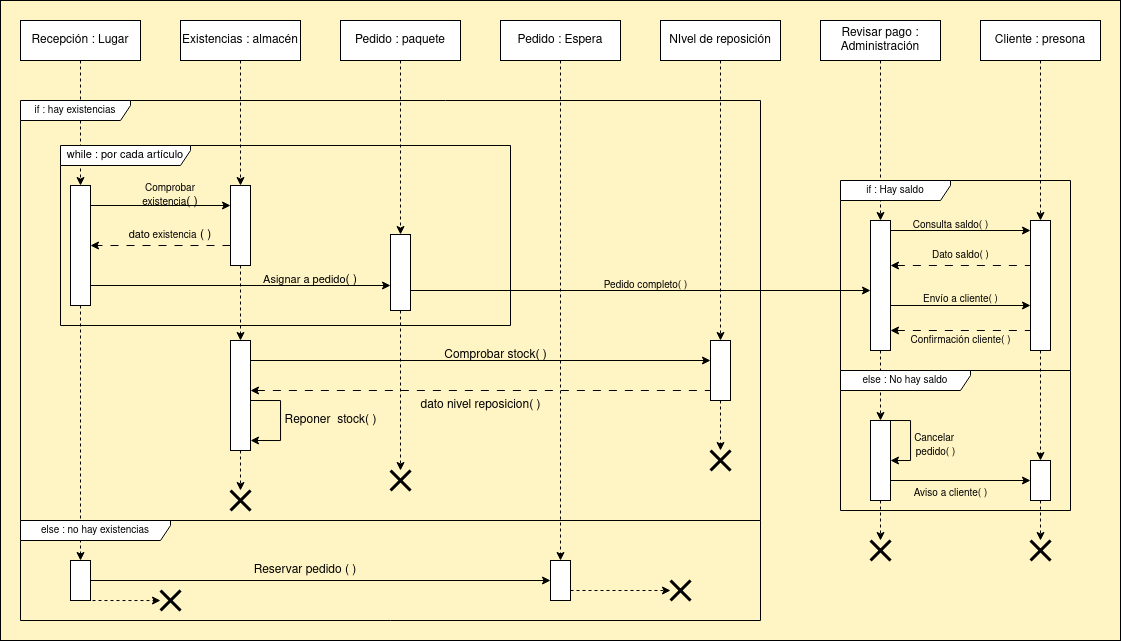

The diagram above was exported from draw.io. Its source (the exported page's mxGraphModel, read from the mxfile embedded in the PNG):
<mxGraphModel dx="699" dy="353" grid="1" gridSize="10" guides="1" tooltips="1" connect="1" arrows="0" fold="1" page="1" pageScale="1" pageWidth="1169" pageHeight="827" background="#FFF4C3" math="0" shadow="0">
  <root>
    <mxCell id="0" />
    <mxCell id="1" parent="0" />
    <mxCell id="hxGihY_tEhizg9hLPqqv-1" style="edgeStyle=orthogonalEdgeStyle;rounded=0;orthogonalLoop=1;jettySize=auto;html=1;exitX=0.5;exitY=1;exitDx=0;exitDy=0;entryX=0.5;entryY=0;entryDx=0;entryDy=0;dashed=1;" parent="1" source="OzoSG0Pu-Z7uOkjksjxz-1" target="OzoSG0Pu-Z7uOkjksjxz-3" edge="1">
      <mxGeometry relative="1" as="geometry" />
    </mxCell>
    <mxCell id="OzoSG0Pu-Z7uOkjksjxz-1" value="Recepción : Lugar" style="rounded=0;whiteSpace=wrap;html=1;" parent="1" vertex="1">
      <mxGeometry x="40" y="120" width="120" height="40" as="geometry" />
    </mxCell>
    <mxCell id="hxGihY_tEhizg9hLPqqv-10" style="edgeStyle=orthogonalEdgeStyle;rounded=0;orthogonalLoop=1;jettySize=auto;html=1;exitX=0.5;exitY=1;exitDx=0;exitDy=0;entryX=0.5;entryY=0;entryDx=0;entryDy=0;dashed=1;" parent="1" source="OzoSG0Pu-Z7uOkjksjxz-3" target="LxIDmFdK8Zu4CFaYpn0N-18" edge="1">
      <mxGeometry relative="1" as="geometry" />
    </mxCell>
    <mxCell id="OzoSG0Pu-Z7uOkjksjxz-3" value="" style="rounded=0;whiteSpace=wrap;html=1;" parent="1" vertex="1">
      <mxGeometry x="90" y="285" width="20" height="120" as="geometry" />
    </mxCell>
    <mxCell id="OzoSG0Pu-Z7uOkjksjxz-10" value="Reservar pedido ( )" style="text;html=1;align=center;verticalAlign=middle;whiteSpace=wrap;rounded=0;" parent="1" vertex="1">
      <mxGeometry x="270" y="655" width="110" height="30" as="geometry" />
    </mxCell>
    <mxCell id="OzoSG0Pu-Z7uOkjksjxz-16" value="" style="shape=umlDestroy;whiteSpace=wrap;html=1;strokeWidth=3;targetShapes=umlLifeline;" parent="1" vertex="1">
      <mxGeometry x="180" y="690" width="20" height="20" as="geometry" />
    </mxCell>
    <mxCell id="ZeQWAFRNg3F0iEA5SLW--3" style="rounded=0;orthogonalLoop=1;jettySize=auto;html=1;exitX=1;exitY=0.5;exitDx=0;exitDy=0;" parent="1" edge="1">
      <mxGeometry relative="1" as="geometry">
        <mxPoint x="110" y="385" as="sourcePoint" />
        <mxPoint x="410" y="385" as="targetPoint" />
      </mxGeometry>
    </mxCell>
    <mxCell id="hxGihY_tEhizg9hLPqqv-9" style="edgeStyle=orthogonalEdgeStyle;rounded=0;orthogonalLoop=1;jettySize=auto;html=1;exitX=0.5;exitY=1;exitDx=0;exitDy=0;entryX=0.5;entryY=0;entryDx=0;entryDy=0;dashed=1;" parent="1" source="LxIDmFdK8Zu4CFaYpn0N-3" target="LxIDmFdK8Zu4CFaYpn0N-14" edge="1">
      <mxGeometry relative="1" as="geometry" />
    </mxCell>
    <mxCell id="LxIDmFdK8Zu4CFaYpn0N-3" value="Pedido : paquete" style="rounded=0;whiteSpace=wrap;html=1;" parent="1" vertex="1">
      <mxGeometry x="360" y="120" width="120" height="40" as="geometry" />
    </mxCell>
    <mxCell id="hxGihY_tEhizg9hLPqqv-5" style="edgeStyle=orthogonalEdgeStyle;rounded=0;orthogonalLoop=1;jettySize=auto;html=1;exitX=0.5;exitY=1;exitDx=0;exitDy=0;dashed=1;" parent="1" source="LxIDmFdK8Zu4CFaYpn0N-4" target="LxIDmFdK8Zu4CFaYpn0N-6" edge="1">
      <mxGeometry relative="1" as="geometry" />
    </mxCell>
    <mxCell id="LxIDmFdK8Zu4CFaYpn0N-4" value="Existencias : almacén" style="rounded=0;whiteSpace=wrap;html=1;" parent="1" vertex="1">
      <mxGeometry x="200" y="120" width="120" height="40" as="geometry" />
    </mxCell>
    <mxCell id="hxGihY_tEhizg9hLPqqv-14" style="edgeStyle=orthogonalEdgeStyle;rounded=0;orthogonalLoop=1;jettySize=auto;html=1;exitX=0.5;exitY=1;exitDx=0;exitDy=0;dashed=1;" parent="1" source="LxIDmFdK8Zu4CFaYpn0N-5" target="LxIDmFdK8Zu4CFaYpn0N-26" edge="1">
      <mxGeometry relative="1" as="geometry" />
    </mxCell>
    <mxCell id="LxIDmFdK8Zu4CFaYpn0N-5" value="NIvel de reposición" style="rounded=0;whiteSpace=wrap;html=1;" parent="1" vertex="1">
      <mxGeometry x="680" y="120" width="120" height="40" as="geometry" />
    </mxCell>
    <mxCell id="hxGihY_tEhizg9hLPqqv-2" style="edgeStyle=orthogonalEdgeStyle;rounded=0;orthogonalLoop=1;jettySize=auto;html=1;exitX=0;exitY=0.75;exitDx=0;exitDy=0;entryX=1;entryY=0.5;entryDx=0;entryDy=0;dashed=1;dashPattern=8 8;" parent="1" source="LxIDmFdK8Zu4CFaYpn0N-6" target="OzoSG0Pu-Z7uOkjksjxz-3" edge="1">
      <mxGeometry relative="1" as="geometry" />
    </mxCell>
    <mxCell id="hxGihY_tEhizg9hLPqqv-6" style="edgeStyle=orthogonalEdgeStyle;rounded=0;orthogonalLoop=1;jettySize=auto;html=1;exitX=0.5;exitY=1;exitDx=0;exitDy=0;entryX=0.5;entryY=0;entryDx=0;entryDy=0;dashed=1;" parent="1" source="LxIDmFdK8Zu4CFaYpn0N-6" target="LxIDmFdK8Zu4CFaYpn0N-22" edge="1">
      <mxGeometry relative="1" as="geometry" />
    </mxCell>
    <mxCell id="LxIDmFdK8Zu4CFaYpn0N-6" value="" style="rounded=0;whiteSpace=wrap;html=1;" parent="1" vertex="1">
      <mxGeometry x="250" y="285" width="20" height="80" as="geometry" />
    </mxCell>
    <mxCell id="LxIDmFdK8Zu4CFaYpn0N-9" style="edgeStyle=orthogonalEdgeStyle;rounded=0;orthogonalLoop=1;jettySize=auto;html=1;exitX=1;exitY=0.25;exitDx=0;exitDy=0;" parent="1" edge="1">
      <mxGeometry relative="1" as="geometry">
        <mxPoint x="110" y="305" as="sourcePoint" />
        <mxPoint x="250" y="305" as="targetPoint" />
      </mxGeometry>
    </mxCell>
    <mxCell id="LxIDmFdK8Zu4CFaYpn0N-10" value="&lt;font style=&quot;font-size: 10px;&quot;&gt;Comprobar&lt;/font&gt;&lt;font style=&quot;font-size: 10px;&quot;&gt; &lt;/font&gt;&lt;font style=&quot;font-size: 10px;&quot;&gt;existencia&lt;/font&gt;( )" style="text;html=1;align=center;verticalAlign=middle;whiteSpace=wrap;rounded=0;" parent="1" vertex="1">
      <mxGeometry x="140" y="280" width="100" height="30" as="geometry" />
    </mxCell>
    <mxCell id="LxIDmFdK8Zu4CFaYpn0N-11" value="&lt;font style=&quot;font-size: 11px;&quot;&gt;dato&lt;/font&gt;&lt;font style=&quot;font-size: 10px;&quot;&gt; &lt;/font&gt;&lt;font style=&quot;font-size: 10px;&quot;&gt;existencia&lt;/font&gt; ( )" style="text;html=1;align=center;verticalAlign=middle;whiteSpace=wrap;rounded=0;" parent="1" vertex="1">
      <mxGeometry x="140" y="320" width="100" height="30" as="geometry" />
    </mxCell>
    <mxCell id="LxIDmFdK8Zu4CFaYpn0N-13" value="&lt;font style=&quot;font-size: 10px;&quot;&gt;if : hay existencias&lt;/font&gt;" style="shape=umlFrame;whiteSpace=wrap;html=1;pointerEvents=0;width=110;height=20;" parent="1" vertex="1">
      <mxGeometry x="40" y="200" width="740" height="420" as="geometry" />
    </mxCell>
    <mxCell id="XhrjxvT95i7WExqRr9ik-10" style="rounded=0;orthogonalLoop=1;jettySize=auto;html=1;entryX=0;entryY=0.75;entryDx=0;entryDy=0;" edge="1" parent="1">
      <mxGeometry relative="1" as="geometry">
        <mxPoint x="430" y="390" as="sourcePoint" />
        <mxPoint x="890" y="390" as="targetPoint" />
      </mxGeometry>
    </mxCell>
    <mxCell id="XhrjxvT95i7WExqRr9ik-39" style="edgeStyle=orthogonalEdgeStyle;rounded=0;orthogonalLoop=1;jettySize=auto;html=1;exitX=0.5;exitY=1;exitDx=0;exitDy=0;dashed=1;" edge="1" parent="1" source="LxIDmFdK8Zu4CFaYpn0N-14" target="XhrjxvT95i7WExqRr9ik-38">
      <mxGeometry relative="1" as="geometry" />
    </mxCell>
    <mxCell id="LxIDmFdK8Zu4CFaYpn0N-14" value="" style="rounded=0;whiteSpace=wrap;html=1;" parent="1" vertex="1">
      <mxGeometry x="410" y="334" width="20" height="76" as="geometry" />
    </mxCell>
    <mxCell id="LxIDmFdK8Zu4CFaYpn0N-15" value="&lt;font style=&quot;font-size: 11px;&quot;&gt;Asignar a pedido&lt;/font&gt;( )" style="text;html=1;align=center;verticalAlign=middle;whiteSpace=wrap;rounded=0;" parent="1" vertex="1">
      <mxGeometry x="280" y="365" width="100" height="30" as="geometry" />
    </mxCell>
    <mxCell id="hxGihY_tEhizg9hLPqqv-11" style="edgeStyle=orthogonalEdgeStyle;rounded=0;orthogonalLoop=1;jettySize=auto;html=1;exitX=0.5;exitY=1;exitDx=0;exitDy=0;entryX=0.5;entryY=0;entryDx=0;entryDy=0;dashed=1;" parent="1" source="LxIDmFdK8Zu4CFaYpn0N-16" target="LxIDmFdK8Zu4CFaYpn0N-19" edge="1">
      <mxGeometry relative="1" as="geometry" />
    </mxCell>
    <mxCell id="LxIDmFdK8Zu4CFaYpn0N-16" value="Pedido : Espera" style="rounded=0;whiteSpace=wrap;html=1;" parent="1" vertex="1">
      <mxGeometry x="520" y="120" width="120" height="40" as="geometry" />
    </mxCell>
    <mxCell id="LxIDmFdK8Zu4CFaYpn0N-17" value="&lt;font style=&quot;font-size: 10px;&quot;&gt;else&lt;/font&gt;&lt;font style=&quot;font-size: 10px;&quot;&gt; : no hay existencias&lt;/font&gt;" style="shape=umlFrame;whiteSpace=wrap;html=1;pointerEvents=0;width=150;height=20;" parent="1" vertex="1">
      <mxGeometry x="40" y="620" width="740" height="100" as="geometry" />
    </mxCell>
    <mxCell id="LxIDmFdK8Zu4CFaYpn0N-21" style="edgeStyle=orthogonalEdgeStyle;rounded=0;orthogonalLoop=1;jettySize=auto;html=1;exitX=1;exitY=0.5;exitDx=0;exitDy=0;entryX=0;entryY=0.5;entryDx=0;entryDy=0;" parent="1" source="LxIDmFdK8Zu4CFaYpn0N-18" target="LxIDmFdK8Zu4CFaYpn0N-19" edge="1">
      <mxGeometry relative="1" as="geometry" />
    </mxCell>
    <mxCell id="XhrjxvT95i7WExqRr9ik-44" style="edgeStyle=orthogonalEdgeStyle;rounded=0;orthogonalLoop=1;jettySize=auto;html=1;exitX=0.5;exitY=1;exitDx=0;exitDy=0;dashed=1;" edge="1" parent="1" source="LxIDmFdK8Zu4CFaYpn0N-18" target="OzoSG0Pu-Z7uOkjksjxz-16">
      <mxGeometry relative="1" as="geometry">
        <Array as="points">
          <mxPoint x="130" y="700" />
          <mxPoint x="130" y="700" />
        </Array>
      </mxGeometry>
    </mxCell>
    <mxCell id="LxIDmFdK8Zu4CFaYpn0N-18" value="" style="rounded=0;whiteSpace=wrap;html=1;" parent="1" vertex="1">
      <mxGeometry x="90" y="660" width="20" height="40" as="geometry" />
    </mxCell>
    <mxCell id="XhrjxvT95i7WExqRr9ik-37" style="edgeStyle=orthogonalEdgeStyle;rounded=0;orthogonalLoop=1;jettySize=auto;html=1;exitX=1;exitY=0.75;exitDx=0;exitDy=0;dashed=1;" edge="1" parent="1" source="LxIDmFdK8Zu4CFaYpn0N-19" target="XhrjxvT95i7WExqRr9ik-35">
      <mxGeometry relative="1" as="geometry" />
    </mxCell>
    <mxCell id="LxIDmFdK8Zu4CFaYpn0N-19" value="" style="rounded=0;whiteSpace=wrap;html=1;" parent="1" vertex="1">
      <mxGeometry x="570" y="660" width="20" height="40" as="geometry" />
    </mxCell>
    <mxCell id="XhrjxvT95i7WExqRr9ik-28" style="edgeStyle=orthogonalEdgeStyle;rounded=0;orthogonalLoop=1;jettySize=auto;html=1;exitX=0.5;exitY=1;exitDx=0;exitDy=0;dashed=1;" edge="1" parent="1" source="LxIDmFdK8Zu4CFaYpn0N-22" target="XhrjxvT95i7WExqRr9ik-27">
      <mxGeometry relative="1" as="geometry" />
    </mxCell>
    <mxCell id="LxIDmFdK8Zu4CFaYpn0N-22" value="" style="rounded=0;whiteSpace=wrap;html=1;" parent="1" vertex="1">
      <mxGeometry x="250" y="440" width="20" height="110" as="geometry" />
    </mxCell>
    <mxCell id="LxIDmFdK8Zu4CFaYpn0N-23" value="Comprobar stock( )" style="text;html=1;align=center;verticalAlign=middle;resizable=0;points=[];autosize=1;strokeColor=none;fillColor=none;" parent="1" vertex="1">
      <mxGeometry x="450" y="440" width="130" height="30" as="geometry" />
    </mxCell>
    <mxCell id="LxIDmFdK8Zu4CFaYpn0N-24" style="edgeStyle=orthogonalEdgeStyle;rounded=0;orthogonalLoop=1;jettySize=auto;html=1;entryX=1;entryY=0.75;entryDx=0;entryDy=0;" parent="1" edge="1">
      <mxGeometry relative="1" as="geometry">
        <mxPoint x="270" y="500" as="sourcePoint" />
        <mxPoint x="270.03000000000003" y="540" as="targetPoint" />
        <Array as="points">
          <mxPoint x="300" y="500" />
          <mxPoint x="300" y="540" />
        </Array>
      </mxGeometry>
    </mxCell>
    <mxCell id="LxIDmFdK8Zu4CFaYpn0N-25" value="Reponer&amp;nbsp; stock( )" style="text;html=1;align=center;verticalAlign=middle;resizable=0;points=[];autosize=1;strokeColor=none;fillColor=none;" parent="1" vertex="1">
      <mxGeometry x="290" y="505" width="120" height="30" as="geometry" />
    </mxCell>
    <mxCell id="LxIDmFdK8Zu4CFaYpn0N-30" value="dato nivel reposicion( )" style="text;html=1;align=center;verticalAlign=middle;resizable=0;points=[];autosize=1;strokeColor=none;fillColor=none;" parent="1" vertex="1">
      <mxGeometry x="430" y="490" width="140" height="30" as="geometry" />
    </mxCell>
    <mxCell id="YLJ8_a-3jchEFjO90hL9-1" value="&lt;font style=&quot;font-size: 11px;&quot;&gt;while : por cada artículo&lt;br&gt;&lt;/font&gt;" style="shape=umlFrame;whiteSpace=wrap;html=1;pointerEvents=0;width=130;height=20;" parent="1" vertex="1">
      <mxGeometry x="80" y="245" width="450" height="180" as="geometry" />
    </mxCell>
    <mxCell id="XhrjxvT95i7WExqRr9ik-30" style="edgeStyle=orthogonalEdgeStyle;rounded=0;orthogonalLoop=1;jettySize=auto;html=1;exitX=0.5;exitY=1;exitDx=0;exitDy=0;dashed=1;" edge="1" parent="1" source="LxIDmFdK8Zu4CFaYpn0N-26" target="XhrjxvT95i7WExqRr9ik-29">
      <mxGeometry relative="1" as="geometry" />
    </mxCell>
    <mxCell id="LxIDmFdK8Zu4CFaYpn0N-26" value="" style="rounded=0;whiteSpace=wrap;html=1;" parent="1" vertex="1">
      <mxGeometry x="730" y="440" width="20" height="60" as="geometry" />
    </mxCell>
    <mxCell id="XhrjxvT95i7WExqRr9ik-23" style="edgeStyle=orthogonalEdgeStyle;rounded=0;orthogonalLoop=1;jettySize=auto;html=1;exitX=0.5;exitY=1;exitDx=0;exitDy=0;entryX=0.5;entryY=0;entryDx=0;entryDy=0;dashed=1;" edge="1" parent="1" source="hxGihY_tEhizg9hLPqqv-15" target="XhrjxvT95i7WExqRr9ik-1">
      <mxGeometry relative="1" as="geometry" />
    </mxCell>
    <mxCell id="hxGihY_tEhizg9hLPqqv-15" value="Revisar pago : Administración" style="rounded=0;whiteSpace=wrap;html=1;" parent="1" vertex="1">
      <mxGeometry x="840" y="120" width="120" height="40" as="geometry" />
    </mxCell>
    <mxCell id="XhrjxvT95i7WExqRr9ik-24" style="edgeStyle=orthogonalEdgeStyle;rounded=0;orthogonalLoop=1;jettySize=auto;html=1;exitX=0.5;exitY=1;exitDx=0;exitDy=0;entryX=0.5;entryY=0;entryDx=0;entryDy=0;dashed=1;" edge="1" parent="1" source="hxGihY_tEhizg9hLPqqv-16" target="XhrjxvT95i7WExqRr9ik-2">
      <mxGeometry relative="1" as="geometry" />
    </mxCell>
    <mxCell id="hxGihY_tEhizg9hLPqqv-16" value="Cliente : presona" style="rounded=0;whiteSpace=wrap;html=1;" parent="1" vertex="1">
      <mxGeometry x="1000" y="120" width="120" height="40" as="geometry" />
    </mxCell>
    <mxCell id="XhrjxvT95i7WExqRr9ik-25" style="edgeStyle=orthogonalEdgeStyle;rounded=0;orthogonalLoop=1;jettySize=auto;html=1;exitX=0.5;exitY=1;exitDx=0;exitDy=0;entryX=0.5;entryY=0;entryDx=0;entryDy=0;dashed=1;" edge="1" parent="1" source="XhrjxvT95i7WExqRr9ik-1" target="XhrjxvT95i7WExqRr9ik-15">
      <mxGeometry relative="1" as="geometry" />
    </mxCell>
    <mxCell id="XhrjxvT95i7WExqRr9ik-1" value="" style="rounded=0;whiteSpace=wrap;html=1;" vertex="1" parent="1">
      <mxGeometry x="890" y="320" width="20" height="130" as="geometry" />
    </mxCell>
    <mxCell id="XhrjxvT95i7WExqRr9ik-26" style="edgeStyle=orthogonalEdgeStyle;rounded=0;orthogonalLoop=1;jettySize=auto;html=1;exitX=0.5;exitY=1;exitDx=0;exitDy=0;dashed=1;" edge="1" parent="1" source="XhrjxvT95i7WExqRr9ik-2" target="XhrjxvT95i7WExqRr9ik-16">
      <mxGeometry relative="1" as="geometry" />
    </mxCell>
    <mxCell id="XhrjxvT95i7WExqRr9ik-2" value="" style="rounded=0;whiteSpace=wrap;html=1;" vertex="1" parent="1">
      <mxGeometry x="1050" y="320" width="20" height="130" as="geometry" />
    </mxCell>
    <mxCell id="XhrjxvT95i7WExqRr9ik-4" style="edgeStyle=orthogonalEdgeStyle;rounded=0;orthogonalLoop=1;jettySize=auto;html=1;exitX=1;exitY=0.25;exitDx=0;exitDy=0;entryX=0;entryY=0.25;entryDx=0;entryDy=0;" edge="1" parent="1">
      <mxGeometry relative="1" as="geometry">
        <mxPoint x="910" y="330" as="sourcePoint" />
        <mxPoint x="1050" y="330" as="targetPoint" />
      </mxGeometry>
    </mxCell>
    <mxCell id="XhrjxvT95i7WExqRr9ik-5" style="edgeStyle=orthogonalEdgeStyle;rounded=0;orthogonalLoop=1;jettySize=auto;html=1;exitX=1;exitY=0.25;exitDx=0;exitDy=0;entryX=0;entryY=0.25;entryDx=0;entryDy=0;dashed=1;dashPattern=8 8;startArrow=classic;startFill=1;endArrow=none;endFill=0;" edge="1" parent="1">
      <mxGeometry relative="1" as="geometry">
        <mxPoint x="910" y="365" as="sourcePoint" />
        <mxPoint x="1050" y="365" as="targetPoint" />
      </mxGeometry>
    </mxCell>
    <mxCell id="XhrjxvT95i7WExqRr9ik-6" value="&lt;font style=&quot;font-size: 10px;&quot;&gt;Consulta saldo( ) &lt;/font&gt;" style="text;html=1;align=center;verticalAlign=middle;resizable=0;points=[];autosize=1;strokeColor=none;fillColor=none;" vertex="1" parent="1">
      <mxGeometry x="920" y="310" width="100" height="30" as="geometry" />
    </mxCell>
    <mxCell id="XhrjxvT95i7WExqRr9ik-7" value="&lt;font style=&quot;font-size: 10px;&quot;&gt;Dato saldo( ) &lt;/font&gt;" style="text;html=1;align=center;verticalAlign=middle;resizable=0;points=[];autosize=1;strokeColor=none;fillColor=none;" vertex="1" parent="1">
      <mxGeometry x="940" y="340" width="80" height="30" as="geometry" />
    </mxCell>
    <mxCell id="XhrjxvT95i7WExqRr9ik-8" style="edgeStyle=orthogonalEdgeStyle;rounded=0;orthogonalLoop=1;jettySize=auto;html=1;exitX=1;exitY=0.25;exitDx=0;exitDy=0;entryX=0;entryY=0.25;entryDx=0;entryDy=0;dashed=1;dashPattern=8 8;startArrow=classic;startFill=1;endArrow=none;endFill=0;" edge="1" parent="1">
      <mxGeometry relative="1" as="geometry">
        <mxPoint x="910" y="430" as="sourcePoint" />
        <mxPoint x="1050" y="430" as="targetPoint" />
      </mxGeometry>
    </mxCell>
    <mxCell id="XhrjxvT95i7WExqRr9ik-9" style="edgeStyle=orthogonalEdgeStyle;rounded=0;orthogonalLoop=1;jettySize=auto;html=1;exitX=1;exitY=0.25;exitDx=0;exitDy=0;entryX=0;entryY=0.25;entryDx=0;entryDy=0;" edge="1" parent="1">
      <mxGeometry relative="1" as="geometry">
        <mxPoint x="910" y="405" as="sourcePoint" />
        <mxPoint x="1050" y="405" as="targetPoint" />
      </mxGeometry>
    </mxCell>
    <mxCell id="XhrjxvT95i7WExqRr9ik-11" value="&lt;font style=&quot;font-size: 10px;&quot;&gt;Pedido completo( )&lt;/font&gt;" style="text;html=1;align=center;verticalAlign=middle;resizable=0;points=[];autosize=1;strokeColor=none;fillColor=none;" vertex="1" parent="1">
      <mxGeometry x="610" y="370" width="110" height="30" as="geometry" />
    </mxCell>
    <mxCell id="XhrjxvT95i7WExqRr9ik-12" value="&lt;div&gt;&lt;font style=&quot;font-size: 10px;&quot;&gt;if : Hay saldo&lt;br&gt;&lt;/font&gt;&lt;/div&gt;" style="shape=umlFrame;whiteSpace=wrap;html=1;pointerEvents=0;width=110;height=20;" vertex="1" parent="1">
      <mxGeometry x="860" y="280" width="230" height="190" as="geometry" />
    </mxCell>
    <mxCell id="XhrjxvT95i7WExqRr9ik-13" value="&lt;font style=&quot;font-size: 10px;&quot;&gt;Envío a cliente( )&lt;br&gt;&lt;/font&gt;" style="text;html=1;align=center;verticalAlign=middle;resizable=0;points=[];autosize=1;strokeColor=none;fillColor=none;" vertex="1" parent="1">
      <mxGeometry x="930" y="384" width="100" height="30" as="geometry" />
    </mxCell>
    <mxCell id="XhrjxvT95i7WExqRr9ik-14" value="&lt;font style=&quot;font-size: 10px;&quot;&gt;else&lt;/font&gt;&lt;font style=&quot;font-size: 10px;&quot;&gt; : No hay saldo &lt;/font&gt;" style="shape=umlFrame;whiteSpace=wrap;html=1;pointerEvents=0;width=130;height=20;" vertex="1" parent="1">
      <mxGeometry x="860" y="470" width="230" height="140" as="geometry" />
    </mxCell>
    <mxCell id="XhrjxvT95i7WExqRr9ik-19" style="edgeStyle=orthogonalEdgeStyle;rounded=0;orthogonalLoop=1;jettySize=auto;html=1;exitX=1;exitY=0.75;exitDx=0;exitDy=0;entryX=0;entryY=0.5;entryDx=0;entryDy=0;" edge="1" parent="1" source="XhrjxvT95i7WExqRr9ik-15" target="XhrjxvT95i7WExqRr9ik-16">
      <mxGeometry relative="1" as="geometry" />
    </mxCell>
    <mxCell id="XhrjxvT95i7WExqRr9ik-42" style="edgeStyle=orthogonalEdgeStyle;rounded=0;orthogonalLoop=1;jettySize=auto;html=1;exitX=0.5;exitY=1;exitDx=0;exitDy=0;dashed=1;" edge="1" parent="1" source="XhrjxvT95i7WExqRr9ik-15" target="XhrjxvT95i7WExqRr9ik-40">
      <mxGeometry relative="1" as="geometry" />
    </mxCell>
    <mxCell id="XhrjxvT95i7WExqRr9ik-15" value="" style="rounded=0;whiteSpace=wrap;html=1;" vertex="1" parent="1">
      <mxGeometry x="890" y="520" width="20" height="80" as="geometry" />
    </mxCell>
    <mxCell id="XhrjxvT95i7WExqRr9ik-43" style="edgeStyle=orthogonalEdgeStyle;rounded=0;orthogonalLoop=1;jettySize=auto;html=1;exitX=0.5;exitY=1;exitDx=0;exitDy=0;dashed=1;" edge="1" parent="1" source="XhrjxvT95i7WExqRr9ik-16" target="XhrjxvT95i7WExqRr9ik-41">
      <mxGeometry relative="1" as="geometry" />
    </mxCell>
    <mxCell id="XhrjxvT95i7WExqRr9ik-16" value="" style="rounded=0;whiteSpace=wrap;html=1;" vertex="1" parent="1">
      <mxGeometry x="1050" y="560" width="20" height="40" as="geometry" />
    </mxCell>
    <mxCell id="XhrjxvT95i7WExqRr9ik-17" style="edgeStyle=orthogonalEdgeStyle;rounded=0;orthogonalLoop=1;jettySize=auto;html=1;exitX=1;exitY=0;exitDx=0;exitDy=0;entryX=1;entryY=0.5;entryDx=0;entryDy=0;" edge="1" parent="1" source="XhrjxvT95i7WExqRr9ik-15" target="XhrjxvT95i7WExqRr9ik-15">
      <mxGeometry relative="1" as="geometry">
        <Array as="points">
          <mxPoint x="930" y="520" />
          <mxPoint x="930" y="560" />
        </Array>
      </mxGeometry>
    </mxCell>
    <mxCell id="XhrjxvT95i7WExqRr9ik-18" value="&lt;div&gt;&lt;font style=&quot;font-size: 10px;&quot;&gt;Cancelar&amp;nbsp;&lt;/font&gt;&lt;/div&gt;&lt;div&gt;&lt;font style=&quot;font-size: 10px;&quot;&gt;pedido( )&lt;/font&gt;&lt;/div&gt;" style="text;html=1;align=center;verticalAlign=middle;resizable=0;points=[];autosize=1;strokeColor=none;fillColor=none;" vertex="1" parent="1">
      <mxGeometry x="920" y="525" width="70" height="40" as="geometry" />
    </mxCell>
    <mxCell id="XhrjxvT95i7WExqRr9ik-20" value="&lt;font style=&quot;font-size: 10px;&quot;&gt;Aviso a cliente( )&lt;/font&gt;" style="text;html=1;align=center;verticalAlign=middle;resizable=0;points=[];autosize=1;strokeColor=none;fillColor=none;" vertex="1" parent="1">
      <mxGeometry x="920" y="578" width="100" height="30" as="geometry" />
    </mxCell>
    <mxCell id="XhrjxvT95i7WExqRr9ik-22" value="&lt;font style=&quot;font-size: 10px;&quot;&gt;Confirmación&lt;/font&gt;&lt;font style=&quot;font-size: 10px;&quot;&gt; cliente( )&lt;br&gt;&lt;/font&gt;" style="text;html=1;align=center;verticalAlign=middle;resizable=0;points=[];autosize=1;strokeColor=none;fillColor=none;" vertex="1" parent="1">
      <mxGeometry x="920" y="425" width="120" height="30" as="geometry" />
    </mxCell>
    <mxCell id="XhrjxvT95i7WExqRr9ik-27" value="" style="shape=umlDestroy;whiteSpace=wrap;html=1;strokeWidth=3;targetShapes=umlLifeline;" vertex="1" parent="1">
      <mxGeometry x="250" y="590" width="20" height="20" as="geometry" />
    </mxCell>
    <mxCell id="XhrjxvT95i7WExqRr9ik-29" value="" style="shape=umlDestroy;whiteSpace=wrap;html=1;strokeWidth=3;targetShapes=umlLifeline;" vertex="1" parent="1">
      <mxGeometry x="730" y="550" width="20" height="20" as="geometry" />
    </mxCell>
    <mxCell id="XhrjxvT95i7WExqRr9ik-33" style="edgeStyle=orthogonalEdgeStyle;rounded=0;orthogonalLoop=1;jettySize=auto;html=1;exitX=1;exitY=0.25;exitDx=0;exitDy=0;entryX=0;entryY=0.25;entryDx=0;entryDy=0;dashed=1;dashPattern=8 8;startArrow=classic;startFill=1;endArrow=none;endFill=0;" edge="1" parent="1">
      <mxGeometry relative="1" as="geometry">
        <mxPoint x="270" y="490" as="sourcePoint" />
        <mxPoint x="730" y="490" as="targetPoint" />
      </mxGeometry>
    </mxCell>
    <mxCell id="XhrjxvT95i7WExqRr9ik-34" style="edgeStyle=orthogonalEdgeStyle;rounded=0;orthogonalLoop=1;jettySize=auto;html=1;exitX=1;exitY=0.25;exitDx=0;exitDy=0;entryX=0;entryY=0.25;entryDx=0;entryDy=0;" edge="1" parent="1">
      <mxGeometry relative="1" as="geometry">
        <mxPoint x="270" y="460" as="sourcePoint" />
        <mxPoint x="730" y="460" as="targetPoint" />
      </mxGeometry>
    </mxCell>
    <mxCell id="XhrjxvT95i7WExqRr9ik-35" value="" style="shape=umlDestroy;whiteSpace=wrap;html=1;strokeWidth=3;targetShapes=umlLifeline;" vertex="1" parent="1">
      <mxGeometry x="690" y="680" width="20" height="20" as="geometry" />
    </mxCell>
    <mxCell id="XhrjxvT95i7WExqRr9ik-38" value="" style="shape=umlDestroy;whiteSpace=wrap;html=1;strokeWidth=3;targetShapes=umlLifeline;" vertex="1" parent="1">
      <mxGeometry x="410" y="570" width="20" height="20" as="geometry" />
    </mxCell>
    <mxCell id="XhrjxvT95i7WExqRr9ik-40" value="" style="shape=umlDestroy;whiteSpace=wrap;html=1;strokeWidth=3;targetShapes=umlLifeline;" vertex="1" parent="1">
      <mxGeometry x="890" y="640" width="20" height="20" as="geometry" />
    </mxCell>
    <mxCell id="XhrjxvT95i7WExqRr9ik-41" value="" style="shape=umlDestroy;whiteSpace=wrap;html=1;strokeWidth=3;targetShapes=umlLifeline;" vertex="1" parent="1">
      <mxGeometry x="1050" y="640" width="20" height="20" as="geometry" />
    </mxCell>
    <mxCell id="XhrjxvT95i7WExqRr9ik-45" value="" style="rounded=0;whiteSpace=wrap;html=1;fillColor=none;" vertex="1" parent="1">
      <mxGeometry x="20" y="100" width="1120" height="640" as="geometry" />
    </mxCell>
  </root>
</mxGraphModel>